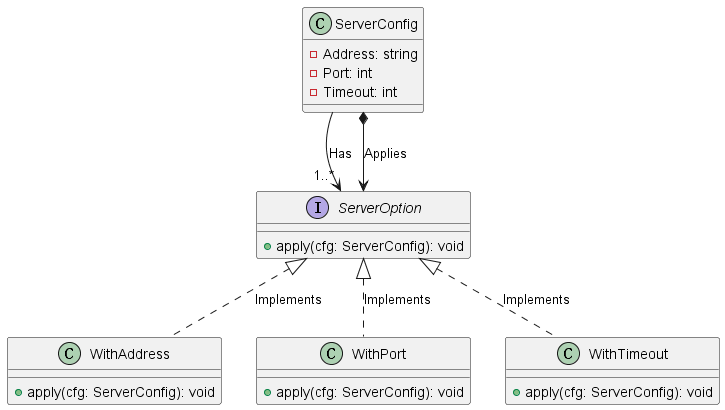

The diagram above was rendered by PlantUML. Its source (embedded in the PNG):
@startuml

class ServerConfig {
  - Address: string
  - Port: int
  - Timeout: int
}

ServerConfig --> "1..*" ServerOption : Has

interface ServerOption {
  + apply(cfg: ServerConfig): void
}

ServerOption <|.. WithAddress : Implements
ServerOption <|.. WithPort : Implements
ServerOption <|.. WithTimeout : Implements

class WithAddress {
  + apply(cfg: ServerConfig): void
}

class WithPort {
  + apply(cfg: ServerConfig): void
}

class WithTimeout {
  + apply(cfg: ServerConfig): void
}

ServerConfig *--> ServerOption : "Applies"

@enduml